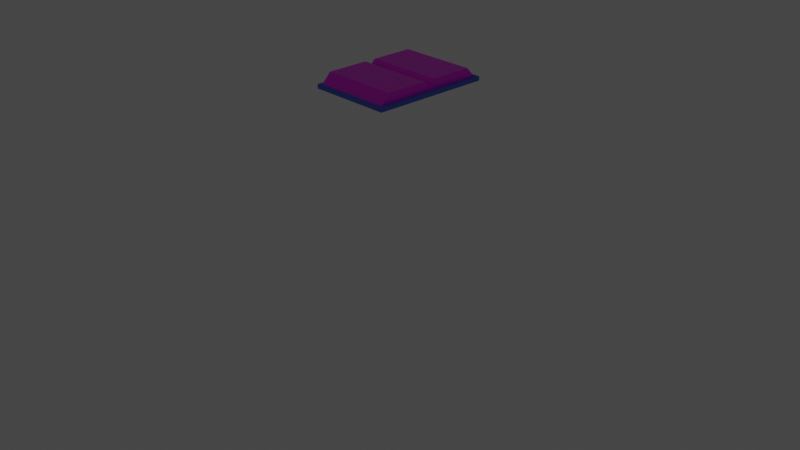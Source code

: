 # Source: book_UV.blend  (saved by Blender 2.80.75; exported with 4.5.12 LTS)
import bpy
from mathutils import Matrix  # noqa: F401  (used for matrix-valued properties, if any)

bpy.ops.wm.read_factory_settings(use_empty=True)
scene = bpy.context.scene
scene.name = 'Scene'

# ---- collections
col_collection = bpy.data.collections.new('Collection'); scene.collection.children.link(col_collection)

# ---- images (referenced by path relative to the original .blend; pixels are not part of the script)
import os
ASSET_DIR = os.environ.get("B2B_ASSET_DIR", "")  # directory of the original .blend (textures are referenced by path, not embedded)
HERE = os.path.dirname(os.path.abspath(__file__))  # packed textures are extracted next to this script under _unpacked/

def load_image(name, relpath, width, height, colorspace="sRGB"):
    """Load a texture the original file referenced (path relative to the .blend, or extracted next to this script)."""
    p = next((c for c in (os.path.join(HERE, relpath), os.path.join(ASSET_DIR, relpath)) if relpath and os.path.exists(c)), "")
    if p:
        img = bpy.data.images.load(p, check_existing=True)
        img.name = name
    else:  # same state as the original file: an image datablock whose file is absent (Cycles renders it pink)
        img = bpy.data.images.new(name, width, height)
        img.source = "FILE"
        img.filepath = "//" + (relpath or name)
    img.colorspace_settings.name = colorspace
    return img
img_document_a_down_png_001 = load_image('document_a_down.png.001', 'document_a_down.png', 1024, 1024, 'sRGB')

# ---- materials (node trees are filled in below, after node groups)
mat_material_019 = bpy.data.materials.new('Material.019')
mat_material_019.use_transparent_shadow = False
mat_outline_016 = bpy.data.materials.new('Outline.016')
mat_outline_016.use_backface_culling = True
mat_material_018 = bpy.data.materials.new('Material.018')
mat_material_018.alpha_threshold = 0.0
mat_material_018.use_transparent_shadow = False
mat_material_018.line_color = (0.0, 0.0, 0.0, 1.0)
mat_invisible = bpy.data.materials.new('Invisible')
mat_invisible.use_backface_culling = True
mat_invisible.use_transparent_shadow = False

# ---- material node trees
mat_material_019.use_nodes = True; mat_material_019.node_tree.nodes.clear()
_N = mat_material_019.node_tree.nodes; _L = mat_material_019.node_tree.links
n0 = _N.new('ShaderNodeBsdfPrincipled'); n0.name = 'Principled BSDF'; n0.location = (10, 300)
n0.distribution = 'GGX'
n0.subsurface_method = 'RANDOM_WALK_SKIN'
n0.inputs[0].default_value = (0.1046, 0.1559, 0.7529, 1.0)
n0.inputs[2].default_value = 0.7
n0.inputs[3].default_value = 1.45
n0.inputs[27].default_value = (0.0, 0.0, 0.0, 1.0)
n0.inputs[28].default_value = 1.0
n1 = _N.new('ShaderNodeOutputMaterial'); n1.name = 'Material Output'; n1.location = (300, 300)
_L.new(n0.outputs[0], n1.inputs[0])
n1.is_active_output = True
mat_outline_016.use_nodes = True; mat_outline_016.node_tree.nodes.clear()
_N = mat_outline_016.node_tree.nodes; _L = mat_outline_016.node_tree.links
n0 = _N.new('ShaderNodeOutputMaterial'); n0.name = 'Material Output'; n0.location = (300, 300)
n0.target = 'CYCLES'
n1 = _N.new('ShaderNodeEmission'); n1.name = 'Emission'; n1.location = (10, 300)
n1.inputs[0].default_value = (0.016, 0.01444, 0.03434, 1.0)
n2 = _N.new('ShaderNodeOutputMaterial'); n2.name = 'Material Output.001'; n2.location = (0, 0)
n2.target = 'EEVEE'
n3 = _N.new('ShaderNodeMixShader'); n3.name = 'Mix Shader'; n3.location = (0, 0)
n3.label = 'Disable Shadow'
n3.hide = True
n4 = _N.new('ShaderNodeLightPath'); n4.name = 'Light Path'; n4.location = (0, 0)
n4.hide = True
n5 = _N.new('ShaderNodeBsdfTransparent'); n5.name = 'Transparent BSDF'; n5.location = (0, 0)
n5.hide = True
_L.new(n1.outputs[0], n0.inputs[0])
_L.new(n1.outputs[0], n3.inputs[1])
_L.new(n3.outputs[0], n2.inputs[0])
_L.new(n4.outputs[1], n3.inputs[0])
_L.new(n5.outputs[0], n3.inputs[2])
n0.is_active_output = True
mat_material_018.use_nodes = True; mat_material_018.node_tree.nodes.clear()
_N = mat_material_018.node_tree.nodes; _L = mat_material_018.node_tree.links
n0 = _N.new('ShaderNodeOutputMaterial'); n0.name = 'Material Output'; n0.location = (300, 300)
n1 = _N.new('ShaderNodeBsdfPrincipled'); n1.name = 'Principled BSDF'; n1.location = (10, 300)
n1.distribution = 'GGX'
n1.subsurface_method = 'RANDOM_WALK_SKIN'
n1.inputs[2].default_value = 0.4
n1.inputs[3].default_value = 1.45
n1.inputs[27].default_value = (0.0, 0.0, 0.0, 1.0)
n1.inputs[28].default_value = 1.0
n2 = _N.new('ShaderNodeMapping'); n2.name = 'Mapping.001'; n2.location = (-689, 314)
n2.width = 240
n2.inputs[2].default_value = (0.0, 0.2827, 0.0)
n3 = _N.new('ShaderNodeTexCoord'); n3.name = 'Texture Coordinate.001'; n3.location = (-889, 297)
n4 = _N.new('ShaderNodeTexImage'); n4.name = 'Image Texture.001'; n4.location = (-389, 285)
n4.image = img_document_a_down_png_001
n4.interpolation = 'Closest'
_L.new(n1.outputs[0], n0.inputs[0])
_L.new(n4.outputs[0], n1.inputs[0])
_L.new(n2.outputs[0], n4.inputs[0])
_L.new(n3.outputs[2], n2.inputs[0])
n0.is_active_output = True
mat_invisible.use_nodes = True; mat_invisible.node_tree.nodes.clear()
_N = mat_invisible.node_tree.nodes; _L = mat_invisible.node_tree.links
n0 = _N.new('ShaderNodeOutputMaterial'); n0.name = 'Material Output'; n0.location = (300, 300)
n1 = _N.new('ShaderNodeBsdfPrincipled'); n1.name = 'Principled BSDF'; n1.location = (10, 300)
n1.distribution = 'GGX'
n1.subsurface_method = 'RANDOM_WALK_SKIN'
n1.inputs[3].default_value = 1.45
n1.inputs[4].default_value = 0.0
n1.inputs[13].default_value = 1.0
n1.inputs[28].default_value = 1.0
_L.new(n1.outputs[0], n0.inputs[0])
n0.is_active_output = True

# ---- world
world_world = bpy.data.worlds.new('World'); scene.world = world_world
world_world.use_nodes = True; world_world.node_tree.nodes.clear()
_N = world_world.node_tree.nodes; _L = world_world.node_tree.links
n0 = _N.new('ShaderNodeOutputWorld'); n0.name = 'World Output'; n0.location = (300, 300)
n1 = _N.new('ShaderNodeBackground'); n1.name = 'Background'; n1.location = (10, 300)
n1.inputs[0].default_value = (0.05088, 0.05088, 0.05088, 1.0)
_L.new(n1.outputs[0], n0.inputs[0])
n0.is_active_output = True
world_world.color = (0.05088, 0.05088, 0.05088)
world_world.use_sun_shadow = False
world_world.sun_shadow_jitter_overblur = 0.0

# ---- cameras
cam_camera = bpy.data.cameras.new('Camera')
cam_camera.clip_end = 100.0
cam_camera.ortho_scale = 7.314

# ---- meshes
me_cube_005 = bpy.data.meshes.new('Cube.005')
me_cube_005.from_pydata([(-0.4466, -0.6387, 1.429), (-0.4466, -0.6387, 1.473), (-0.4466, 0.6387, 1.429), (-0.4466, 0.6387, 1.473), (0.4466, -0.6387, 1.429), (0.4466, -0.6387, 1.473), (0.4466, 0.6387, 1.429), (0.4466, 0.6387, 1.473), (-0.4138, 0.6127, 1.467), (-0.4138, 0.5122, 1.574), (-0.4138, -0.6099, 1.467), (-0.4138, -0.5094, 1.574), (0.4053, 0.6127, 1.467), (0.4053, 0.5122, 1.574), (0.4053, -0.6099, 1.467), (0.4053, -0.5094, 1.574), (-0.4138, 0.06451, 1.467), (-0.4138, -0.06172, 1.467), (-0.4138, 0.03295, 1.467), (-0.4138, 0.001395, 1.467), (-0.4138, -0.03016, 1.467), (-0.4138, -0.06172, 1.574), (-0.4138, 0.06451, 1.574), (-0.4138, -0.03016, 1.551), (-0.4138, 0.001395, 1.487), (-0.4138, 0.03295, 1.551), (0.4053, -0.06172, 1.467), (0.4053, 0.06451, 1.467), (0.4053, -0.03016, 1.467), (0.4053, 0.001395, 1.467), (0.4053, 0.03295, 1.467), (0.4053, 0.06451, 1.574), (0.4053, -0.06172, 1.574), (0.4053, 0.03295, 1.551), (0.4053, 0.001395, 1.487), (0.4053, -0.03016, 1.551)], [], [(0, 1, 3, 2), (2, 3, 7, 6), (6, 7, 5, 4), (4, 5, 1, 0), (2, 6, 4, 0), (7, 3, 1, 5), (15, 32, 21, 11), (10, 14, 15, 11), (12, 8, 9, 13), (17, 10, 11, 21), (14, 26, 32, 15), (31, 13, 9, 22), (16, 8, 12, 27), (27, 12, 13, 31), (10, 17, 26, 14), (22, 25, 33, 31), (25, 24, 34, 33), (24, 23, 35, 34), (23, 21, 32, 35), (27, 30, 18, 16), (30, 29, 19, 18), (29, 28, 20, 19), (28, 26, 17, 20), (31, 33, 30, 27), (33, 34, 29, 30), (34, 35, 28, 29), (35, 32, 26, 28), (21, 23, 20, 17), (23, 24, 19, 20), (24, 25, 18, 19), (25, 22, 16, 18), (8, 16, 22, 9)])
me_cube_005.polygons.foreach_set('material_index', [0, 0, 0, 0, 0, 0, 2, 2, 2, 2, 2, 2, 2, 2, 2, 2, 2, 2, 2, 2, 2, 2, 2, 2, 2, 2, 2, 2, 2, 2, 2, 2])
_uv = me_cube_005.uv_layers.new(name='UVMap')
_uv.uv.foreach_set('vector', [0.2532, 0.9565, 0.2532, 0.9403, 0.7296, 0.9403, 0.7296, 0.9565, 0.7682, 0.9095, 0.752, 0.9095, 0.752, 0.5764, 0.7682, 0.5764, 0.7296, 0.9403, 0.7296, 0.9565, 0.2532, 0.9565, 0.2532, 0.9403, 0.752, 0.5765, 0.7682, 0.5765, 0.7682, 0.9096, 0.752, 0.9096, 0.2532, 0.9225, 0.2532, 0.5894, 0.7296, 0.5894, 0.7296, 0.9225, 0.368, 0.1627, 0.368, 0.02948, 0.5586, 0.02948, 0.5586, 0.1627, 0.2835, 0.1887, 0.4504, 0.1887, 0.4504, 0.4942, 0.2835, 0.4942, 0.2526, 0.1827, 0.2526, 0.4882, 0.1978, 0.4882, 0.1978, 0.1827, 0.7881, 0.1835, 0.7881, 0.489, 0.7333, 0.489, 0.7333, 0.1835, 0.4722, 0.5236, 0.2678, 0.5236, 0.3053, 0.5636, 0.4722, 0.5636, 0.2678, 0.5236, 0.4722, 0.5236, 0.4722, 0.5636, 0.3053, 0.5636, 0.5325, 0.1887, 0.6995, 0.1887, 0.6995, 0.4942, 0.5325, 0.4942, 0.6814, 0.03382, 0.7642, 0.03382, 0.7642, 0.1575, 0.6814, 0.1575, 0.5193, 0.5235, 0.7237, 0.5235, 0.6862, 0.5635, 0.5193, 0.5635, 0.5796, 0.03382, 0.6624, 0.03382, 0.6624, 0.1575, 0.5796, 0.1575, 0.5325, 0.4942, 0.518, 0.4942, 0.5181, 0.1887, 0.5325, 0.1887, 0.518, 0.4942, 0.4915, 0.4942, 0.4915, 0.1887, 0.5181, 0.1887, 0.4915, 0.4942, 0.4649, 0.4942, 0.4649, 0.1887, 0.4915, 0.1887, 0.4649, 0.4942, 0.4504, 0.4942, 0.4504, 0.1887, 0.4649, 0.1887, 0.6814, 0.1575, 0.6767, 0.1575, 0.6767, 0.03382, 0.6814, 0.03382, 0.6767, 0.1575, 0.6719, 0.1575, 0.6719, 0.03382, 0.6767, 0.03382, 0.6719, 0.1575, 0.6671, 0.1575, 0.6671, 0.03382, 0.6719, 0.03382, 0.6671, 0.1575, 0.6624, 0.1575, 0.6624, 0.03382, 0.6671, 0.03382, 0.5193, 0.5635, 0.5075, 0.5551, 0.5075, 0.5235, 0.5193, 0.5235, 0.5075, 0.5551, 0.4957, 0.5313, 0.4957, 0.5235, 0.5075, 0.5235, 0.4958, 0.5313, 0.484, 0.5552, 0.484, 0.5236, 0.4958, 0.5236, 0.484, 0.5552, 0.4722, 0.5636, 0.4722, 0.5236, 0.484, 0.5236, 0.4722, 0.5636, 0.484, 0.5551, 0.484, 0.5236, 0.4722, 0.5236, 0.484, 0.5551, 0.4958, 0.5313, 0.4958, 0.5236, 0.484, 0.5236, 0.4958, 0.5313, 0.5075, 0.5552, 0.5075, 0.5236, 0.4958, 0.5236, 0.5075, 0.5552, 0.5193, 0.5636, 0.5193, 0.5236, 0.5075, 0.5236, 0.7237, 0.5236, 0.5193, 0.5236, 0.5193, 0.5636, 0.6863, 0.5636])
me_cube_005.materials.append(mat_material_019)
me_cube_005.materials.append(mat_outline_016)
me_cube_005.materials.append(mat_material_018)
me_cube_005.materials.append(mat_invisible)
me_cube_005.use_mirror_x = True
me_cube_005.update()

# ---- objects
ob_camera = bpy.data.objects.new('Camera', cam_camera)
ob_book = bpy.data.objects.new('book', me_cube_005)

# ---- transforms, parenting, visibility, modifiers, constraints
ob_camera.location = (7.359, -6.926, 4.958)
ob_camera.rotation_euler = (1.109, 0.0, 0.8149)
ob_camera.lock_rotations_4d = False
ob_camera.empty_display_type = 'ARROWS'
ob_camera.color = (0.0, 0.0, 0.0, 0.0)
ob_camera.display_type = 'WIRE'
ob_camera.lineart.crease_threshold = 0.0
ob_book.location = (0.0, 0.0, 0.0)
ob_book.lineart.crease_threshold = 0.0
ob_book.use_mesh_mirror_x = True

# ---- collection membership
col_collection.objects.link(ob_camera)
col_collection.objects.link(ob_book)

# ---- scene / render settings (as saved in the file)
scene.camera = ob_camera
scene.frame_start = 1; scene.frame_end = 250; scene.frame_set(0)
scene.render.engine = 'BLENDER_EEVEE_NEXT'
scene.cycles.use_denoising = False
scene.cycles.samples = 128
scene.cycles.sampling_pattern = 'TABULATED_SOBOL'
scene.cycles.use_adaptive_sampling = False
scene.cycles.use_light_tree = False
scene.view_settings.view_transform = 'Filmic'
bpy.context.view_layer.update()
